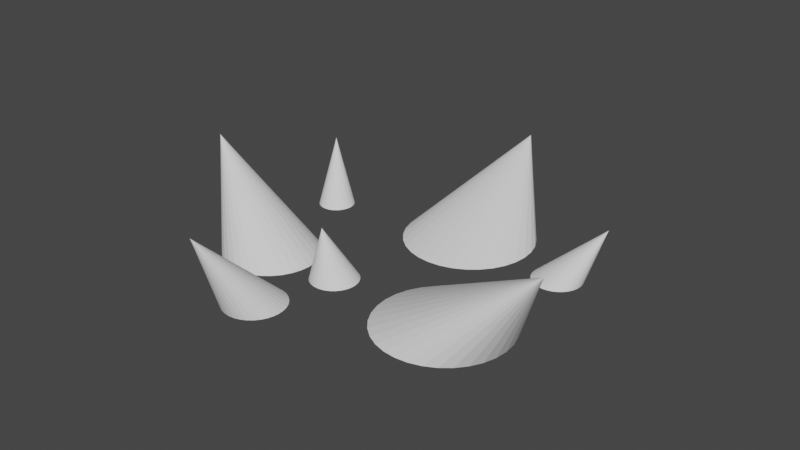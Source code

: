 # Source: Ground_Spike.blend  (saved by Blender 2.82.7; exported with 4.5.12 LTS)
import bpy
from mathutils import Matrix  # noqa: F401  (used for matrix-valued properties, if any)

bpy.ops.wm.read_factory_settings(use_empty=True)
scene = bpy.context.scene
scene.name = 'Scene'

# ---- collections
col_collection = bpy.data.collections.new('Collection'); scene.collection.children.link(col_collection)

# ---- world
world_world = bpy.data.worlds.new('World'); scene.world = world_world
world_world.use_nodes = True; world_world.node_tree.nodes.clear()
_N = world_world.node_tree.nodes; _L = world_world.node_tree.links
n0 = _N.new('ShaderNodeOutputWorld'); n0.name = 'World Output'; n0.location = (300, 300)
n1 = _N.new('ShaderNodeBackground'); n1.name = 'Background'; n1.location = (10, 300)
n1.inputs[0].default_value = (0.05088, 0.05088, 0.05088, 1.0)
_L.new(n1.outputs[0], n0.inputs[0])
n0.is_active_output = True
world_world.color = (0.05088, 0.05088, 0.05088)
world_world.use_sun_shadow = False
world_world.sun_shadow_jitter_overblur = 0.0

# ---- meshes
me_circle = bpy.data.meshes.new('Circle')
me_circle.from_pydata([(-0.003627, 1.0, 0.0987), (-0.1987, 0.9811, 0.0987), (-0.3863, 0.9241, 0.0987), (-0.5592, 0.8317, 0.0987), (-0.7107, 0.7074, 0.0987), (-0.8351, 0.5558, 0.0987), (-0.9275, 0.3829, 0.0987), (-0.9844, 0.1954, 0.0987), (-1.004, 0.0002663, 0.0987), (-0.9844, -0.1948, 0.0987), (-0.9275, -0.3824, 0.0987), (-0.8351, -0.5553, 0.0987), (-0.7107, -0.7068, 0.0987), (-0.5592, -0.8312, 0.0987), (-0.3863, -0.9236, 0.0987), (-0.1987, -0.9805, 0.0987), (-0.003627, -0.9997, 0.0987), (0.1915, -0.9805, 0.0987), (0.3791, -0.9236, 0.0987), (0.5519, -0.8312, 0.0987), (0.7035, -0.7068, 0.0987), (0.8278, -0.5553, 0.0987), (0.9203, -0.3824, 0.0987), (0.9772, -0.1948, 0.0987), (0.9964, 0.0002672, 0.0987), (0.9772, 0.1954, 0.0987), (0.9203, 0.383, 0.0987), (0.8278, 0.5558, 0.0987), (0.7035, 0.7074, 0.0987), (0.5519, 0.8317, 0.0987), (0.3791, 0.9241, 0.0987), (0.1915, 0.9811, 0.0987), (-0.2864, -0.4184, 0.04558), (-0.2584, -0.4212, 0.04558), (-0.2314, -0.4294, 0.04558), (-0.2065, -0.4427, 0.04558), (-0.1847, -0.4606, 0.04558), (-0.1668, -0.4824, 0.04558), (-0.1535, -0.5073, 0.04558), (-0.1453, -0.5343, 0.04558), (-0.1426, -0.5623, 0.04558), (-0.1453, -0.5904, 0.04558), (-0.1535, -0.6174, 0.04558), (-0.1668, -0.6423, 0.04558), (-0.1847, -0.6641, 0.04558), (-0.2065, -0.682, 0.04558), (-0.2314, -0.6953, 0.04558), (-0.2584, -0.7034, 0.04558), (-0.2864, -0.7062, 0.04558), (-0.3145, -0.7034, 0.04558), (-0.3415, -0.6953, 0.04558), (-0.3664, -0.682, 0.04558), (-0.3882, -0.6641, 0.04558), (-0.4061, -0.6423, 0.04558), (-0.4194, -0.6174, 0.04558), (-0.3493, -0.8157, 0.4253), (-0.4276, -0.5904, 0.04558), (-0.4303, -0.5623, 0.04558), (-0.4276, -0.5343, 0.04558), (-0.4194, -0.5073, 0.04558), (-0.4061, -0.4824, 0.04558), (-0.3882, -0.4606, 0.04558), (-0.3664, -0.4427, 0.04558), (-0.3415, -0.4294, 0.04558), (-0.3145, -0.4212, 0.04558), (0.1987, 0.1299, -0.00748), (-0.003627, 0.8668, -0.004796), (0.0576, 0.8608, -0.004796), (0.1512, 0.09082, -0.00748), (0.1165, 0.8429, -0.004796), (0.1707, 0.8139, -0.004796), (0.1121, 0.04327, -0.00748), (0.2183, 0.7749, -0.004796), (0.2573, 0.7273, -0.004796), (0.08313, -0.01099, -0.00748), (0.2863, 0.673, -0.004796), (0.3042, 0.6142, -0.004796), (0.06527, -0.06986, -0.00748), (0.3102, 0.553, -0.004796), (0.3042, 0.4917, -0.004796), (0.05924, -0.1311, -0.00748), (0.2863, 0.4329, -0.004796), (0.2573, 0.3786, -0.004796), (0.06527, -0.1923, -0.00748), (0.2183, 0.331, -0.004796), (0.1707, 0.292, -0.004796), (0.8931, -0.2268, 0.4483), (0.1165, 0.263, -0.004796), (0.0576, 0.2452, -0.004796), (0.08313, -0.2512, -0.00748), (-0.003627, 0.2391, -0.004796), (-0.06485, 0.2452, -0.004796), (0.1121, -0.3054, -0.00748), (-0.1237, 0.263, -0.004796), (-0.178, 0.292, -0.004796), (0.1512, -0.353, -0.00748), (-0.2255, 0.331, -0.004796), (-0.2646, 0.3786, -0.004796), (0.1987, -0.392, -0.00748), (-0.2936, 0.4329, -0.004796), (-0.03354, 1.083, 0.338), (-0.3114, 0.4917, -0.004796), (-0.3175, 0.553, -0.004796), (0.253, -0.421, -0.00748), (-0.3114, 0.6142, -0.004796), (-0.2936, 0.6731, -0.004796), (0.3118, -0.4389, -0.00748), (-0.2646, 0.7273, -0.004796), (-0.2255, 0.7749, -0.004796), (0.3731, -0.4449, -0.00748), (-0.178, 0.8139, -0.004796), (-0.1237, 0.8429, -0.004796), (0.3118, 0.1767, -0.00748), (-0.06485, 0.8608, -0.004796), (0.253, 0.1589, -0.00748), (0.3731, 0.1827, -0.00748), (0.4343, 0.1767, -0.00748), (0.4932, 0.1589, -0.00748), (0.5474, 0.1299, -0.00748), (0.595, 0.09082, -0.00748), (0.634, 0.04327, -0.00748), (0.663, -0.01099, -0.00748), (0.6809, -0.06986, -0.00748), (0.6869, -0.1311, -0.00748), (0.6809, -0.1923, -0.00748), (0.663, -0.2512, -0.00748), (0.634, -0.3054, -0.00748), (0.595, -0.353, -0.00748), (0.5474, -0.392, -0.00748), (0.4932, -0.421, -0.00748), (0.4343, -0.4389, -0.00748), (0.6052, 0.2788, 0.05707), (-0.1095, -0.3214, 0.05837), (-0.5858, 0.06194, 0.01772), (0.6268, 0.2853, 0.05707), (-0.541, 0.05753, 0.01772), (-0.58, 0.219, 0.08234), (-0.498, 0.04448, 0.01772), (0.6466, 0.2959, 0.05707), (-0.4583, 0.02329, 0.01772), (-0.09028, -0.3112, 0.05837), (-0.4236, -0.005238, 0.01772), (0.6641, 0.3102, 0.05707), (-0.3951, -0.03999, 0.01772), (-0.3739, -0.07965, 0.01772), (0.6783, 0.3276, 0.05707), (-0.3608, -0.1227, 0.01772), (-0.07345, -0.2974, 0.05837), (-0.3564, -0.1674, 0.01772), (0.689, 0.3475, 0.05707), (-0.3608, -0.2122, 0.01772), (-0.5653, 0.2269, 0.08234), (-0.3739, -0.2552, 0.01772), (0.6955, 0.3691, 0.05707), (-0.3951, -0.2948, 0.01772), (-0.05963, -0.2805, 0.05837), (-0.4236, -0.3296, 0.01772), (0.6977, 0.3915, 0.05707), (-0.4583, -0.3581, 0.01772), (-0.498, -0.3793, 0.01772), (0.6955, 0.4139, 0.05707), (-0.541, -0.3924, 0.01772), (-0.04937, -0.2613, 0.05837), (-0.5858, -0.3968, 0.01772), (0.689, 0.4355, 0.05707), (-0.6305, -0.3924, 0.01772), (-0.5524, 0.2374, 0.08234), (-0.6735, -0.3793, 0.01772), (0.6783, 0.4553, 0.05707), (-0.7132, -0.3581, 0.01772), (-0.04305, -0.2405, 0.05837), (-0.7479, -0.3296, 0.01772), (0.6641, 0.4727, 0.05707), (-0.7765, -0.2948, 0.01772), (-0.7977, -0.2552, 0.01772), (-0.8589, -0.1889, 0.5275), (-0.8107, -0.2122, 0.01772), (0.6466, 0.487, 0.05707), (-0.8151, -0.1674, 0.01772), (-0.04091, -0.2188, 0.05837), (-0.8107, -0.1227, 0.01772), (0.6268, 0.4976, 0.05707), (-0.7977, -0.07965, 0.01772), (-0.5419, 0.2503, 0.08234), (-0.7765, -0.03999, 0.01772), (0.6052, 0.5042, 0.05707), (-0.7479, -0.005238, 0.01772), (-0.04305, -0.1971, 0.05837), (-0.7132, 0.02329, 0.01772), (0.5828, 0.5064, 0.05707), (-0.6735, 0.04448, 0.01772), (-0.1303, -0.3278, 0.05837), (-0.6305, 0.05753, 0.01772), (-0.5341, 0.265, 0.08234), (0.5828, 0.2766, 0.05707), (-0.04937, -0.1763, 0.05837), (0.5604, 0.2788, 0.05707), (0.5388, 0.2853, 0.05707), (-0.05963, -0.1571, 0.05837), (0.519, 0.2959, 0.05707), (-0.5292, 0.2809, 0.08234), (0.5016, 0.3102, 0.05707), (-0.07345, -0.1403, 0.05837), (0.4873, 0.3276, 0.05707), (0.4767, 0.3475, 0.05707), (0.7363, 0.5236, 0.2869), (0.4701, 0.3691, 0.05707), (-0.09028, -0.1265, 0.05837), (0.4679, 0.3915, 0.05707), (-0.5276, 0.2974, 0.08234), (0.4701, 0.4139, 0.05707), (-0.1095, -0.1162, 0.05837), (0.4767, 0.4355, 0.05707), (0.4873, 0.4553, 0.05707), (-0.1303, -0.1099, 0.05837), (0.5016, 0.4727, 0.05707), (-0.5292, 0.314, 0.08234), (0.519, 0.487, 0.05707), (-0.152, -0.1077, 0.05837), (0.5388, 0.4976, 0.05707), (-0.5959, 0.2142, 0.08234), (0.5604, 0.5042, 0.05707), (-0.152, -0.3299, 0.05837), (-0.5341, 0.3299, 0.08234), (-0.1737, -0.3278, 0.05837), (-0.1945, -0.3214, 0.05837), (-0.5419, 0.3446, 0.08234), (-0.2137, -0.3112, 0.05837), (-0.2305, -0.2974, 0.05837), (-0.5524, 0.3574, 0.08234), (-0.2444, -0.2805, 0.05837), (-0.2546, -0.2613, 0.05837), (-0.19, -0.2474, 0.2985), (-0.2609, -0.2405, 0.05837), (-0.5653, 0.368, 0.08234), (-0.2631, -0.2188, 0.05837), (-0.2609, -0.1971, 0.05837), (-0.58, 0.3758, 0.08234), (-0.2546, -0.1763, 0.05837), (-0.2444, -0.1571, 0.05837), (-0.5959, 0.3807, 0.08234), (-0.2305, -0.1403, 0.05837), (-0.2137, -0.1265, 0.05837), (-0.6125, 0.3823, 0.08234), (-0.1945, -0.1162, 0.05837), (-0.1737, -0.1099, 0.05837), (-0.6125, 0.2126, 0.08234), (-0.629, 0.2142, 0.08234), (-0.6449, 0.219, 0.08234), (-0.6596, 0.2269, 0.08234), (-0.6725, 0.2374, 0.08234), (-0.683, 0.2503, 0.08234), (-0.6908, 0.265, 0.08234), (-0.6939, 0.3914, 0.3692), (-0.6957, 0.2809, 0.08234), (-0.6973, 0.2974, 0.08234), (-0.6957, 0.314, 0.08234), (-0.6908, 0.3299, 0.08234), (-0.683, 0.3446, 0.08234), (-0.6725, 0.3574, 0.08234), (-0.6596, 0.368, 0.08234), (-0.6449, 0.3758, 0.08234), (-0.629, 0.3807, 0.08234)], [(1, 0), (2, 1), (3, 2), (4, 3), (5, 4), (6, 5), (7, 6), (8, 7), (9, 8), (10, 9), (11, 10), (12, 11), (13, 12), (14, 13), (15, 14), (16, 15), (17, 16), (18, 17), (19, 18), (20, 19), (21, 20), (22, 21), (23, 22), (24, 23), (25, 24), (26, 25), (27, 26), (28, 27), (29, 28), (30, 29), (31, 30), (0, 31)], [(32, 55, 33), (33, 55, 34), (34, 55, 35), (35, 55, 36), (36, 55, 37), (37, 55, 38), (38, 55, 39), (39, 55, 40), (40, 55, 41), (41, 55, 42), (42, 55, 43), (43, 55, 44), (44, 55, 45), (45, 55, 46), (46, 55, 47), (47, 55, 48), (48, 55, 49), (49, 55, 50), (50, 55, 51), (51, 55, 52), (52, 55, 53), (53, 55, 54), (54, 55, 56), (56, 55, 57), (57, 55, 58), (58, 55, 59), (59, 55, 60), (60, 55, 61), (61, 55, 62), (62, 55, 63), (63, 55, 64), (64, 55, 32), (32, 33, 34, 35, 36, 37, 38, 39, 40, 41, 42, 43, 44, 45, 46, 47, 48, 49, 50, 51, 52, 53, 54, 56, 57, 58, 59, 60, 61, 62, 63, 64), (66, 100, 67), (65, 86, 114), (68, 86, 65), (67, 100, 69), (71, 86, 68), (69, 100, 70), (70, 100, 72), (74, 86, 71), (72, 100, 73), (77, 86, 74), (73, 100, 75), (75, 100, 76), (80, 86, 77), (76, 100, 78), (83, 86, 80), (78, 100, 79), (79, 100, 81), (89, 86, 83), (81, 100, 82), (92, 86, 89), (82, 100, 84), (84, 100, 85), (125, 86, 126), (85, 100, 87), (115, 86, 116), (87, 100, 88), (88, 100, 90), (126, 86, 127), (90, 100, 91), (116, 86, 117), (91, 100, 93), (93, 100, 94), (127, 86, 128), (94, 100, 96), (117, 86, 118), (96, 100, 97), (97, 100, 99), (128, 86, 129), (99, 100, 101), (118, 86, 119), (101, 100, 102), (102, 100, 104), (129, 86, 130), (104, 100, 105), (119, 86, 120), (105, 100, 107), (107, 100, 108), (112, 86, 115), (108, 100, 110), (130, 86, 109), (110, 100, 111), (114, 86, 112), (111, 100, 113), (113, 100, 66), (66, 67, 69, 70, 72, 73, 75, 76, 78, 79, 81, 82, 84, 85, 87, 88, 90, 91, 93, 94, 96, 97, 99, 101, 102, 104, 105, 107, 108, 110, 111, 113), (120, 86, 121), (109, 86, 106), (121, 86, 122), (106, 86, 103), (122, 86, 123), (103, 86, 98), (123, 86, 124), (98, 86, 95), (124, 86, 125), (92, 89, 83, 80, 77, 74, 71, 68, 65, 114, 112, 115, 116, 117, 118, 119, 120, 121, 122, 123, 124, 125, 126, 127, 128, 129, 130, 109, 106, 103, 98, 95), (95, 86, 92), (201, 205, 203), (133, 175, 135), (170, 232, 162), (247, 253, 248), (135, 175, 137), (200, 253, 193), (153, 205, 149), (137, 175, 139), (199, 205, 201), (224, 232, 225), (139, 175, 141), (179, 232, 170), (141, 175, 143), (157, 205, 153), (143, 175, 144), (197, 205, 199), (144, 175, 146), (132, 232, 191), (146, 175, 148), (187, 232, 179), (160, 205, 157), (148, 175, 150), (196, 205, 197), (136, 253, 220), (150, 175, 152), (209, 253, 200), (152, 175, 154), (164, 205, 160), (154, 175, 156), (194, 205, 196), (225, 232, 227), (156, 175, 158), (220, 253, 246), (195, 232, 187), (158, 175, 159), (248, 253, 249), (168, 205, 164), (159, 175, 161), (131, 205, 194), (161, 175, 163), (191, 232, 222), (216, 253, 209), (163, 175, 165), (198, 232, 195), (172, 205, 168), (165, 175, 167), (134, 205, 131), (167, 175, 169), (169, 175, 171), (177, 205, 172), (171, 175, 173), (138, 205, 134), (227, 232, 228), (173, 175, 174), (202, 232, 198), (174, 175, 176), (181, 205, 177), (176, 175, 178), (142, 205, 138), (223, 253, 216), (178, 175, 180), (222, 232, 224), (180, 175, 182), (207, 232, 202), (185, 205, 181), (182, 175, 184), (145, 205, 142), (184, 175, 186), (162, 232, 155), (186, 175, 188), (249, 253, 250), (189, 205, 185), (188, 175, 190), (228, 232, 230), (190, 175, 192), (226, 253, 223), (149, 205, 145), (192, 175, 133), (133, 135, 137, 139, 141, 143, 144, 146, 148, 150, 152, 154, 156, 158, 159, 161, 163, 165, 167, 169, 171, 173, 174, 176, 178, 180, 182, 184, 186, 188, 190, 192), (140, 232, 132), (203, 205, 204), (204, 205, 206), (211, 232, 207), (206, 205, 208), (147, 232, 140), (208, 205, 210), (229, 253, 226), (246, 253, 247), (210, 205, 212), (214, 232, 211), (212, 205, 213), (155, 232, 147), (213, 205, 215), (193, 253, 183), (215, 205, 217), (218, 232, 214), (217, 205, 219), (250, 253, 251), (203, 204, 206, 208, 210, 212, 213, 215, 217, 219, 221, 189, 185, 181, 177, 172, 168, 164, 160, 157, 153, 149, 145, 142, 138, 134, 131, 194, 196, 197, 199, 201), (219, 205, 221), (234, 253, 229), (221, 205, 189), (151, 253, 136), (230, 232, 231), (231, 232, 233), (237, 253, 234), (233, 232, 235), (166, 253, 151), (235, 232, 236), (236, 232, 238), (240, 253, 237), (238, 232, 239), (183, 253, 166), (239, 232, 241), (241, 232, 242), (243, 253, 240), (242, 232, 244), (170, 162, 155, 147, 140, 132, 191, 222, 224, 225, 227, 228, 230, 231, 233, 235, 236, 238, 239, 241, 242, 244, 245, 218, 214, 211, 207, 202, 198, 195, 187, 179), (244, 232, 245), (245, 232, 218), (251, 253, 252), (252, 253, 254), (254, 253, 255), (255, 253, 256), (256, 253, 257), (257, 253, 258), (258, 253, 259), (259, 253, 260), (260, 253, 261), (261, 253, 262), (262, 253, 243), (220, 246, 247, 248, 249, 250, 251, 252, 254, 255, 256, 257, 258, 259, 260, 261, 262, 243, 240, 237, 234, 229, 226, 223, 216, 209, 200, 193, 183, 166, 151, 136)])
_uv = me_circle.uv_layers.new(name='UVMap')
_uv.uv.foreach_set('vector', [0.25, 0.49, 0.25, 0.25, 0.2968, 0.4854, 0.2968, 0.4854, 0.25, 0.25, 0.3418, 0.4717, 0.3418, 0.4717, 0.25, 0.25, 0.3833, 0.4496, 0.3833, 0.4496, 0.25, 0.25, 0.4197, 0.4197, 0.4197, 0.4197, 0.25, 0.25, 0.4496, 0.3833, 0.4496, 0.3833, 0.25, 0.25, 0.4717, 0.3418, 0.4717, 0.3418, 0.25, 0.25, 0.4854, 0.2968, 0.4854, 0.2968, 0.25, 0.25, 0.49, 0.25, 0.49, 0.25, 0.25, 0.25, 0.4854, 0.2032, 0.4854, 0.2032, 0.25, 0.25, 0.4717, 0.1582, 0.4717, 0.1582, 0.25, 0.25, 0.4496, 0.1167, 0.4496, 0.1167, 0.25, 0.25, 0.4197, 0.08029, 0.4197, 0.08029, 0.25, 0.25, 0.3833, 0.05045, 0.3833, 0.05045, 0.25, 0.25, 0.3418, 0.02827, 0.3418, 0.02827, 0.25, 0.25, 0.2968, 0.01461, 0.2968, 0.01461, 0.25, 0.25, 0.25, 0.01, 0.25, 0.01, 0.25, 0.25, 0.2032, 0.01461, 0.2032, 0.01461, 0.25, 0.25, 0.1582, 0.02827, 0.1582, 0.02827, 0.25, 0.25, 0.1167, 0.05045, 0.1167, 0.05045, 0.25, 0.25, 0.08029, 0.08029, 0.08029, 0.08029, 0.25, 0.25, 0.05045, 0.1167, 0.05045, 0.1167, 0.25, 0.25, 0.02827, 0.1582, 0.02827, 0.1582, 0.25, 0.25, 0.01461, 0.2032, 0.01461, 0.2032, 0.25, 0.25, 0.01, 0.25, 0.01, 0.25, 0.25, 0.25, 0.01461, 0.2968, 0.01461, 0.2968, 0.25, 0.25, 0.02827, 0.3418, 0.02827, 0.3418, 0.25, 0.25, 0.05045, 0.3833, 0.05045, 0.3833, 0.25, 0.25, 0.08029, 0.4197, 0.08029, 0.4197, 0.25, 0.25, 0.1167, 0.4496, 0.1167, 0.4496, 0.25, 0.25, 0.1582, 0.4717, 0.1582, 0.4717, 0.25, 0.25, 0.2032, 0.4854, 0.2032, 0.4854, 0.25, 0.25, 0.25, 0.49, 0.75, 0.49, 0.7968, 0.4854, 0.8418, 0.4717, 0.8833, 0.4496, 0.9197, 0.4197, 0.9496, 0.3833, 0.9717, 0.3418, 0.9854, 0.2968, 0.99, 0.25, 0.9854, 0.2032, 0.9717, 0.1582, 0.9496, 0.1167, 0.9197, 0.08029, 0.8833, 0.05045, 0.8418, 0.02827, 0.7968, 0.01461, 0.75, 0.01, 0.7032, 0.01461, 0.6582, 0.02827, 0.6167, 0.05045, 0.5803, 0.08029, 0.5504, 0.1167, 0.5283, 0.1582, 0.5146, 0.2032, 0.51, 0.25, 0.5146, 0.2968, 0.5283, 0.3418, 0.5504, 0.3833, 0.5803, 0.4197, 0.6167, 0.4496, 0.6582, 0.4717, 0.7032, 0.4854, 0.25, 0.49, 0.25, 0.25, 0.2968, 0.4854, 0.1167, 0.4496, 0.25, 0.25, 0.1582, 0.4717, 0.08029, 0.4197, 0.25, 0.25, 0.1167, 0.4496, 0.2968, 0.4854, 0.25, 0.25, 0.3418, 0.4717, 0.05045, 0.3833, 0.25, 0.25, 0.08029, 0.4197, 0.3418, 0.4717, 0.25, 0.25, 0.3833, 0.4496, 0.3833, 0.4496, 0.25, 0.25, 0.4197, 0.4197, 0.02827, 0.3418, 0.25, 0.25, 0.05045, 0.3833, 0.4197, 0.4197, 0.25, 0.25, 0.4496, 0.3833, 0.01461, 0.2968, 0.25, 0.25, 0.02827, 0.3418, 0.4496, 0.3833, 0.25, 0.25, 0.4717, 0.3418, 0.4717, 0.3418, 0.25, 0.25, 0.4854, 0.2968, 0.01, 0.25, 0.25, 0.25, 0.01461, 0.2968, 0.4854, 0.2968, 0.25, 0.25, 0.49, 0.25, 0.01461, 0.2032, 0.25, 0.25, 0.01, 0.25, 0.49, 0.25, 0.25, 0.25, 0.4854, 0.2032, 0.4854, 0.2032, 0.25, 0.25, 0.4717, 0.1582, 0.02827, 0.1582, 0.25, 0.25, 0.01461, 0.2032, 0.4717, 0.1582, 0.25, 0.25, 0.4496, 0.1167, 0.05045, 0.1167, 0.25, 0.25, 0.02827, 0.1582, 0.4496, 0.1167, 0.25, 0.25, 0.4197, 0.08029, 0.4197, 0.08029, 0.25, 0.25, 0.3833, 0.05045, 0.4717, 0.1582, 0.25, 0.25, 0.4496, 0.1167, 0.3833, 0.05045, 0.25, 0.25, 0.3418, 0.02827, 0.25, 0.49, 0.25, 0.25, 0.2968, 0.4854, 0.3418, 0.02827, 0.25, 0.25, 0.2968, 0.01461, 0.2968, 0.01461, 0.25, 0.25, 0.25, 0.01, 0.4496, 0.1167, 0.25, 0.25, 0.4197, 0.08029, 0.25, 0.01, 0.25, 0.25, 0.2032, 0.01461, 0.2968, 0.4854, 0.25, 0.25, 0.3418, 0.4717, 0.2032, 0.01461, 0.25, 0.25, 0.1582, 0.02827, 0.1582, 0.02827, 0.25, 0.25, 0.1167, 0.05045, 0.4197, 0.08029, 0.25, 0.25, 0.3833, 0.05045, 0.1167, 0.05045, 0.25, 0.25, 0.08029, 0.08029, 0.3418, 0.4717, 0.25, 0.25, 0.3833, 0.4496, 0.08029, 0.08029, 0.25, 0.25, 0.05045, 0.1167, 0.05045, 0.1167, 0.25, 0.25, 0.02827, 0.1582, 0.3833, 0.05045, 0.25, 0.25, 0.3418, 0.02827, 0.02827, 0.1582, 0.25, 0.25, 0.01461, 0.2032, 0.3833, 0.4496, 0.25, 0.25, 0.4197, 0.4197, 0.01461, 0.2032, 0.25, 0.25, 0.01, 0.25, 0.01, 0.25, 0.25, 0.25, 0.01461, 0.2968, 0.3418, 0.02827, 0.25, 0.25, 0.2968, 0.01461, 0.01461, 0.2968, 0.25, 0.25, 0.02827, 0.3418, 0.4197, 0.4197, 0.25, 0.25, 0.4496, 0.3833, 0.02827, 0.3418, 0.25, 0.25, 0.05045, 0.3833, 0.05045, 0.3833, 0.25, 0.25, 0.08029, 0.4197, 0.2032, 0.4854, 0.25, 0.25, 0.25, 0.49, 0.08029, 0.4197, 0.25, 0.25, 0.1167, 0.4496, 0.2968, 0.01461, 0.25, 0.25, 0.25, 0.01, 0.1167, 0.4496, 0.25, 0.25, 0.1582, 0.4717, 0.1582, 0.4717, 0.25, 0.25, 0.2032, 0.4854, 0.1582, 0.4717, 0.25, 0.25, 0.2032, 0.4854, 0.2032, 0.4854, 0.25, 0.25, 0.25, 0.49, 0.75, 0.49, 0.7968, 0.4854, 0.8418, 0.4717, 0.8833, 0.4496, 0.9197, 0.4197, 0.9496, 0.3833, 0.9717, 0.3418, 0.9854, 0.2968, 0.99, 0.25, 0.9854, 0.2032, 0.9717, 0.1582, 0.9496, 0.1167, 0.9197, 0.08029, 0.8833, 0.05045, 0.8418, 0.02827, 0.7968, 0.01461, 0.75, 0.01, 0.7032, 0.01461, 0.6582, 0.02827, 0.6167, 0.05045, 0.5803, 0.08029, 0.5504, 0.1167, 0.5283, 0.1582, 0.5146, 0.2032, 0.51, 0.25, 0.5146, 0.2968, 0.5283, 0.3418, 0.5504, 0.3833, 0.5803, 0.4197, 0.6167, 0.4496, 0.6582, 0.4717, 0.7032, 0.4854, 0.4496, 0.3833, 0.25, 0.25, 0.4717, 0.3418, 0.25, 0.01, 0.25, 0.25, 0.2032, 0.01461, 0.4717, 0.3418, 0.25, 0.25, 0.4854, 0.2968, 0.2032, 0.01461, 0.25, 0.25, 0.1582, 0.02827, 0.4854, 0.2968, 0.25, 0.25, 0.49, 0.25, 0.1582, 0.02827, 0.25, 0.25, 0.1167, 0.05045, 0.49, 0.25, 0.25, 0.25, 0.4854, 0.2032, 0.1167, 0.05045, 0.25, 0.25, 0.08029, 0.08029, 0.4854, 0.2032, 0.25, 0.25, 0.4717, 0.1582, 0.5504, 0.1167, 0.5283, 0.1582, 0.5146, 0.2032, 0.51, 0.25, 0.5146, 0.2968, 0.5283, 0.3418, 0.5504, 0.3833, 0.5803, 0.4197, 0.6167, 0.4496, 0.6582, 0.4717, 0.7032, 0.4854, 0.75, 0.49, 0.7968, 0.4854, 0.8418, 0.4717, 0.8833, 0.4496, 0.9197, 0.4197, 0.9496, 0.3833, 0.9717, 0.3418, 0.9854, 0.2968, 0.99, 0.25, 0.9854, 0.2032, 0.9717, 0.1582, 0.9496, 0.1167, 0.9197, 0.08029, 0.8833, 0.05045, 0.8418, 0.02827, 0.7968, 0.01461, 0.75, 0.01, 0.7032, 0.01461, 0.6582, 0.02827, 0.6167, 0.05045, 0.5803, 0.08029, 0.08029, 0.08029, 0.25, 0.25, 0.05045, 0.1167, 0.08029, 0.08029, 0.25, 0.25, 0.05045, 0.1167, 0.25, 0.49, 0.25, 0.25, 0.2968, 0.4854, 0.4854, 0.2032, 0.25, 0.25, 0.4717, 0.1582, 0.2032, 0.01461, 0.25, 0.25, 0.1582, 0.02827, 0.2968, 0.4854, 0.25, 0.25, 0.3418, 0.4717, 0.4854, 0.2032, 0.25, 0.25, 0.4717, 0.1582, 0.4854, 0.2032, 0.25, 0.25, 0.4717, 0.1582, 0.3418, 0.4717, 0.25, 0.25, 0.3833, 0.4496, 0.1167, 0.05045, 0.25, 0.25, 0.08029, 0.08029, 0.2032, 0.01461, 0.25, 0.25, 0.1582, 0.02827, 0.3833, 0.4496, 0.25, 0.25, 0.4197, 0.4197, 0.49, 0.25, 0.25, 0.25, 0.4854, 0.2032, 0.4197, 0.4197, 0.25, 0.25, 0.4496, 0.3833, 0.49, 0.25, 0.25, 0.25, 0.4854, 0.2032, 0.4496, 0.3833, 0.25, 0.25, 0.4717, 0.3418, 0.1582, 0.02827, 0.25, 0.25, 0.1167, 0.05045, 0.4717, 0.3418, 0.25, 0.25, 0.4854, 0.2968, 0.3418, 0.02827, 0.25, 0.25, 0.2968, 0.01461, 0.4854, 0.2968, 0.25, 0.25, 0.49, 0.25, 0.4854, 0.2968, 0.25, 0.25, 0.49, 0.25, 0.4854, 0.2968, 0.25, 0.25, 0.49, 0.25, 0.49, 0.25, 0.25, 0.25, 0.4854, 0.2032, 0.2032, 0.01461, 0.25, 0.25, 0.1582, 0.02827, 0.3418, 0.02827, 0.25, 0.25, 0.2968, 0.01461, 0.4854, 0.2032, 0.25, 0.25, 0.4717, 0.1582, 0.49, 0.25, 0.25, 0.25, 0.4854, 0.2032, 0.4717, 0.1582, 0.25, 0.25, 0.4496, 0.1167, 0.4717, 0.3418, 0.25, 0.25, 0.4854, 0.2968, 0.4496, 0.1167, 0.25, 0.25, 0.4197, 0.08029, 0.25, 0.01, 0.25, 0.25, 0.2032, 0.01461, 0.1582, 0.02827, 0.25, 0.25, 0.1167, 0.05045, 0.4197, 0.08029, 0.25, 0.25, 0.3833, 0.05045, 0.2968, 0.01461, 0.25, 0.25, 0.25, 0.01, 0.4717, 0.3418, 0.25, 0.25, 0.4854, 0.2968, 0.3833, 0.05045, 0.25, 0.25, 0.3418, 0.02827, 0.1582, 0.02827, 0.25, 0.25, 0.1167, 0.05045, 0.4496, 0.3833, 0.25, 0.25, 0.4717, 0.3418, 0.3418, 0.02827, 0.25, 0.25, 0.2968, 0.01461, 0.2968, 0.01461, 0.25, 0.25, 0.25, 0.01, 0.2968, 0.01461, 0.25, 0.25, 0.25, 0.01, 0.2968, 0.01461, 0.25, 0.25, 0.25, 0.01, 0.4854, 0.2968, 0.25, 0.25, 0.49, 0.25, 0.25, 0.01, 0.25, 0.25, 0.2032, 0.01461, 0.4496, 0.3833, 0.25, 0.25, 0.4717, 0.3418, 0.4197, 0.4197, 0.25, 0.25, 0.4496, 0.3833, 0.2032, 0.01461, 0.25, 0.25, 0.1582, 0.02827, 0.3418, 0.02827, 0.25, 0.25, 0.2968, 0.01461, 0.1582, 0.02827, 0.25, 0.25, 0.1167, 0.05045, 0.1167, 0.05045, 0.25, 0.25, 0.08029, 0.08029, 0.3833, 0.4496, 0.25, 0.25, 0.4197, 0.4197, 0.08029, 0.08029, 0.25, 0.25, 0.05045, 0.1167, 0.3833, 0.05045, 0.25, 0.25, 0.3418, 0.02827, 0.1167, 0.05045, 0.25, 0.25, 0.08029, 0.08029, 0.05045, 0.1167, 0.25, 0.25, 0.02827, 0.1582, 0.4197, 0.4197, 0.25, 0.25, 0.4496, 0.3833, 0.02827, 0.1582, 0.25, 0.25, 0.01461, 0.2032, 0.3418, 0.4717, 0.25, 0.25, 0.3833, 0.4496, 0.01461, 0.2032, 0.25, 0.25, 0.01, 0.25, 0.4197, 0.08029, 0.25, 0.25, 0.3833, 0.05045, 0.4717, 0.3418, 0.25, 0.25, 0.4854, 0.2968, 0.01, 0.25, 0.25, 0.25, 0.01461, 0.2968, 0.25, 0.01, 0.25, 0.25, 0.2032, 0.01461, 0.01461, 0.2968, 0.25, 0.25, 0.02827, 0.3418, 0.3833, 0.4496, 0.25, 0.25, 0.4197, 0.4197, 0.2968, 0.4854, 0.25, 0.25, 0.3418, 0.4717, 0.02827, 0.3418, 0.25, 0.25, 0.05045, 0.3833, 0.4496, 0.1167, 0.25, 0.25, 0.4197, 0.08029, 0.05045, 0.3833, 0.25, 0.25, 0.08029, 0.4197, 0.4717, 0.1582, 0.25, 0.25, 0.4496, 0.1167, 0.08029, 0.4197, 0.25, 0.25, 0.1167, 0.4496, 0.1167, 0.05045, 0.25, 0.25, 0.08029, 0.08029, 0.25, 0.49, 0.25, 0.25, 0.2968, 0.4854, 0.1167, 0.4496, 0.25, 0.25, 0.1582, 0.4717, 0.08029, 0.08029, 0.25, 0.25, 0.05045, 0.1167, 0.1582, 0.4717, 0.25, 0.25, 0.2032, 0.4854, 0.4496, 0.3833, 0.25, 0.25, 0.4717, 0.3418, 0.4717, 0.1582, 0.25, 0.25, 0.4496, 0.1167, 0.2032, 0.4854, 0.25, 0.25, 0.25, 0.49, 0.75, 0.49, 0.7968, 0.4854, 0.8418, 0.4717, 0.8833, 0.4496, 0.9197, 0.4197, 0.9496, 0.3833, 0.9717, 0.3418, 0.9854, 0.2968, 0.99, 0.25, 0.9854, 0.2032, 0.9717, 0.1582, 0.9496, 0.1167, 0.9197, 0.08029, 0.8833, 0.05045, 0.8418, 0.02827, 0.7968, 0.01461, 0.75, 0.01, 0.7032, 0.01461, 0.6582, 0.02827, 0.6167, 0.05045, 0.5803, 0.08029, 0.5504, 0.1167, 0.5283, 0.1582, 0.5146, 0.2032, 0.51, 0.25, 0.5146, 0.2968, 0.5283, 0.3418, 0.5504, 0.3833, 0.5803, 0.4197, 0.6167, 0.4496, 0.6582, 0.4717, 0.7032, 0.4854, 0.3833, 0.05045, 0.25, 0.25, 0.3418, 0.02827, 0.05045, 0.1167, 0.25, 0.25, 0.02827, 0.1582, 0.02827, 0.1582, 0.25, 0.25, 0.01461, 0.2032, 0.3418, 0.4717, 0.25, 0.25, 0.3833, 0.4496, 0.01461, 0.2032, 0.25, 0.25, 0.01, 0.25, 0.4197, 0.08029, 0.25, 0.25, 0.3833, 0.05045, 0.01, 0.25, 0.25, 0.25, 0.01461, 0.2968, 0.4197, 0.4197, 0.25, 0.25, 0.4496, 0.3833, 0.25, 0.01, 0.25, 0.25, 0.2032, 0.01461, 0.01461, 0.2968, 0.25, 0.25, 0.02827, 0.3418, 0.2968, 0.4854, 0.25, 0.25, 0.3418, 0.4717, 0.02827, 0.3418, 0.25, 0.25, 0.05045, 0.3833, 0.4496, 0.1167, 0.25, 0.25, 0.4197, 0.08029, 0.05045, 0.3833, 0.25, 0.25, 0.08029, 0.4197, 0.4717, 0.1582, 0.25, 0.25, 0.4496, 0.1167, 0.08029, 0.4197, 0.25, 0.25, 0.1167, 0.4496, 0.25, 0.49, 0.25, 0.25, 0.2968, 0.4854, 0.1167, 0.4496, 0.25, 0.25, 0.1582, 0.4717, 0.08029, 0.08029, 0.25, 0.25, 0.05045, 0.1167, 0.5504, 0.1167, 0.5283, 0.1582, 0.5146, 0.2032, 0.51, 0.25, 0.5146, 0.2968, 0.5283, 0.3418, 0.5504, 0.3833, 0.5803, 0.4197, 0.6167, 0.4496, 0.6582, 0.4717, 0.7032, 0.4854, 0.75, 0.49, 0.7968, 0.4854, 0.8418, 0.4717, 0.8833, 0.4496, 0.9197, 0.4197, 0.9496, 0.3833, 0.9717, 0.3418, 0.9854, 0.2968, 0.99, 0.25, 0.9854, 0.2032, 0.9717, 0.1582, 0.9496, 0.1167, 0.9197, 0.08029, 0.8833, 0.05045, 0.8418, 0.02827, 0.7968, 0.01461, 0.75, 0.01, 0.7032, 0.01461, 0.6582, 0.02827, 0.6167, 0.05045, 0.5803, 0.08029, 0.1582, 0.4717, 0.25, 0.25, 0.2032, 0.4854, 0.3833, 0.4496, 0.25, 0.25, 0.4197, 0.4197, 0.2032, 0.4854, 0.25, 0.25, 0.25, 0.49, 0.3833, 0.05045, 0.25, 0.25, 0.3418, 0.02827, 0.05045, 0.1167, 0.25, 0.25, 0.02827, 0.1582, 0.02827, 0.1582, 0.25, 0.25, 0.01461, 0.2032, 0.3418, 0.4717, 0.25, 0.25, 0.3833, 0.4496, 0.01461, 0.2032, 0.25, 0.25, 0.01, 0.25, 0.4197, 0.08029, 0.25, 0.25, 0.3833, 0.05045, 0.01, 0.25, 0.25, 0.25, 0.01461, 0.2968, 0.01461, 0.2968, 0.25, 0.25, 0.02827, 0.3418, 0.2968, 0.4854, 0.25, 0.25, 0.3418, 0.4717, 0.02827, 0.3418, 0.25, 0.25, 0.05045, 0.3833, 0.4496, 0.1167, 0.25, 0.25, 0.4197, 0.08029, 0.05045, 0.3833, 0.25, 0.25, 0.08029, 0.4197, 0.08029, 0.4197, 0.25, 0.25, 0.1167, 0.4496, 0.25, 0.49, 0.25, 0.25, 0.2968, 0.4854, 0.1167, 0.4496, 0.25, 0.25, 0.1582, 0.4717, 0.9854, 0.2032, 0.9717, 0.1582, 0.9496, 0.1167, 0.9197, 0.08029, 0.8833, 0.05045, 0.8418, 0.02827, 0.7968, 0.01461, 0.75, 0.01, 0.7032, 0.01461, 0.6582, 0.02827, 0.6167, 0.05045, 0.5803, 0.08029, 0.5504, 0.1167, 0.5283, 0.1582, 0.5146, 0.2032, 0.51, 0.25, 0.5146, 0.2968, 0.5283, 0.3418, 0.5504, 0.3833, 0.5803, 0.4197, 0.6167, 0.4496, 0.6582, 0.4717, 0.7032, 0.4854, 0.75, 0.49, 0.7968, 0.4854, 0.8418, 0.4717, 0.8833, 0.4496, 0.9197, 0.4197, 0.9496, 0.3833, 0.9717, 0.3418, 0.9854, 0.2968, 0.99, 0.25, 0.1582, 0.4717, 0.25, 0.25, 0.2032, 0.4854, 0.2032, 0.4854, 0.25, 0.25, 0.25, 0.49, 0.05045, 0.1167, 0.25, 0.25, 0.02827, 0.1582, 0.02827, 0.1582, 0.25, 0.25, 0.01461, 0.2032, 0.01461, 0.2032, 0.25, 0.25, 0.01, 0.25, 0.01, 0.25, 0.25, 0.25, 0.01461, 0.2968, 0.01461, 0.2968, 0.25, 0.25, 0.02827, 0.3418, 0.02827, 0.3418, 0.25, 0.25, 0.05045, 0.3833, 0.05045, 0.3833, 0.25, 0.25, 0.08029, 0.4197, 0.08029, 0.4197, 0.25, 0.25, 0.1167, 0.4496, 0.1167, 0.4496, 0.25, 0.25, 0.1582, 0.4717, 0.1582, 0.4717, 0.25, 0.25, 0.2032, 0.4854, 0.2032, 0.4854, 0.25, 0.25, 0.25, 0.49, 0.7968, 0.01461, 0.75, 0.01, 0.7032, 0.01461, 0.6582, 0.02827, 0.6167, 0.05045, 0.5803, 0.08029, 0.5504, 0.1167, 0.5283, 0.1582, 0.5146, 0.2032, 0.51, 0.25, 0.5146, 0.2968, 0.5283, 0.3418, 0.5504, 0.3833, 0.5803, 0.4197, 0.6167, 0.4496, 0.6582, 0.4717, 0.7032, 0.4854, 0.75, 0.49, 0.7968, 0.4854, 0.8418, 0.4717, 0.8833, 0.4496, 0.9197, 0.4197, 0.9496, 0.3833, 0.9717, 0.3418, 0.9854, 0.2968, 0.99, 0.25, 0.9854, 0.2032, 0.9717, 0.1582, 0.9496, 0.1167, 0.9197, 0.08029, 0.8833, 0.05045, 0.8418, 0.02827])
me_circle.use_remesh_fix_poles = True
me_circle.use_remesh_preserve_attributes = False
me_circle.use_mirror_vertex_groups = False
me_circle.update()

# ---- objects
ob_circle = bpy.data.objects.new('Circle', me_circle)

# ---- transforms, parenting, visibility, modifiers, constraints
ob_circle.location = (0.0, 0.0, 0.0)
ob_circle.scale = (3.186, 3.186, 3.186)
ob_circle.lineart.crease_threshold = 0.0

# ---- collection membership
col_collection.objects.link(ob_circle)

# ---- scene / render settings (as saved in the file)
scene.frame_start = 1; scene.frame_end = 250; scene.frame_set(1)
scene.render.engine = 'BLENDER_EEVEE_NEXT'
scene.cycles.use_denoising = False
scene.cycles.samples = 128
scene.cycles.sampling_pattern = 'TABULATED_SOBOL'
scene.cycles.use_adaptive_sampling = False
scene.cycles.use_light_tree = False
scene.view_settings.view_transform = 'Filmic'
bpy.context.view_layer.update()

# ---- added for rendering (the .blend has no active camera and no usable light): camera, sun
cam_auto = bpy.data.cameras.new('AutoCamera')
cam_auto.lens = 50.0
cam_auto.sensor_width = 36.0
cam_auto.clip_end = 1000.0
ob_auto_camera = bpy.data.objects.new('AutoCamera', cam_auto)
scene.collection.objects.link(ob_auto_camera)
ob_auto_camera.location = (8.64602, -10.2566, 7.75462)
ob_auto_camera.rotation_euler = (1.09748, -7.21219e-08, 0.694738)
scene.camera = ob_auto_camera
light_auto_sun = bpy.data.lights.new('AutoSun', 'SUN')
light_auto_sun.energy = 3.0
light_auto_sun.angle = 0.0523599
ob_auto_sun = bpy.data.objects.new('AutoSun', light_auto_sun)
scene.collection.objects.link(ob_auto_sun)
ob_auto_sun.rotation_euler = (0.872665, 0.174533, 0.523599)
bpy.context.view_layer.update()
